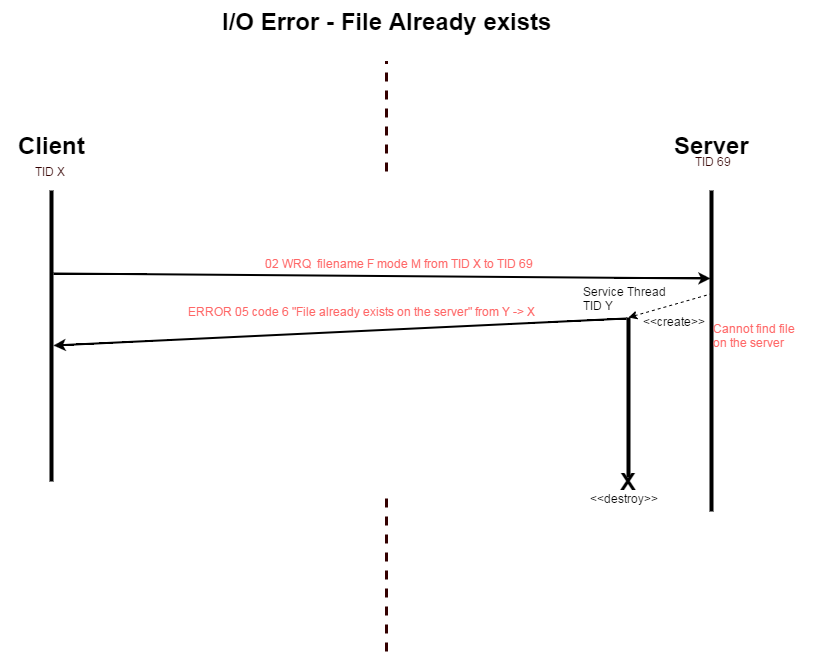

The diagram above was exported from draw.io. Its source (the exported page's mxGraphModel, read from the mxfile embedded in the PNG):
<mxGraphModel dx="1434" dy="760" grid="1" gridSize="10" guides="1" tooltips="1" connect="1" arrows="1" fold="1" page="1" pageScale="1" pageWidth="826" pageHeight="1169" background="#ffffff" math="0">
  <root>
    <mxCell id="0" />
    <mxCell id="1" parent="0" />
    <mxCell id="8efceb7a0c5461b-1" value="Client" style="text;html=1;fontSize=24;fontStyle=1;verticalAlign=middle;align=center;" vertex="1" parent="1">
      <mxGeometry x="15" y="204" width="100" height="40" as="geometry" />
    </mxCell>
    <mxCell id="8efceb7a0c5461b-2" value="Server" style="text;html=1;fontSize=24;fontStyle=1;verticalAlign=middle;align=center;" vertex="1" parent="1">
      <mxGeometry x="675" y="204" width="100" height="40" as="geometry" />
    </mxCell>
    <mxCell id="8efceb7a0c5461b-3" value="I/O Error - File Already exists" style="text;html=1;fontSize=24;fontStyle=1;verticalAlign=middle;align=center;" vertex="1" parent="1">
      <mxGeometry x="350" y="80" width="100" height="40" as="geometry" />
    </mxCell>
    <mxCell id="8efceb7a0c5461b-4" value="" style="endArrow=classic;html=1;strokeColor=#000000;strokeWidth=2;fontColor=#FF6666;exitX=0.1;exitY=0.3;exitPerimeter=0;entryX=0.107;entryY=0.6;entryPerimeter=0;" edge="1" parent="1">
      <mxGeometry x="67" y="352" width="50" height="50" as="geometry">
        <mxPoint x="67" y="352" as="sourcePoint" />
        <mxPoint x="724" y="357" as="targetPoint" />
      </mxGeometry>
    </mxCell>
    <mxCell id="8efceb7a0c5461b-5" value="" style="line;direction=south;html=1;" vertex="1" parent="1">
      <mxGeometry x="720" y="269" width="10" height="321" as="geometry" />
    </mxCell>
    <mxCell id="8efceb7a0c5461b-6" value="" style="line;direction=south;html=1;" vertex="1" parent="1">
      <mxGeometry x="60" y="269" width="10" height="291" as="geometry" />
    </mxCell>
    <mxCell id="8efceb7a0c5461b-7" value="" style="endArrow=none;html=1;dashed=1;strokeColor=#330000;strokeWidth=3;fontColor=#FF6666;" edge="1" parent="1">
      <mxGeometry x="400" y="570" width="50" height="50" as="geometry">
        <mxPoint x="400" y="730" as="sourcePoint" />
        <mxPoint x="400" y="570" as="targetPoint" />
      </mxGeometry>
    </mxCell>
    <mxCell id="8efceb7a0c5461b-8" value="" style="endArrow=none;html=1;dashed=1;strokeColor=#330000;strokeWidth=3;fontColor=#FF6666;" edge="1" parent="1">
      <mxGeometry x="400" width="50" height="50" as="geometry">
        <mxPoint x="400" y="250" as="sourcePoint" />
        <mxPoint x="400" y="140" as="targetPoint" />
      </mxGeometry>
    </mxCell>
    <mxCell id="8efceb7a0c5461b-9" value="&lt;font color=&quot;#330000&quot;&gt;TID X&lt;/font&gt;" style="text;html=1;resizable=0;points=[];autosize=1;align=left;verticalAlign=top;spacingTop=-4;fontColor=#FF6666;" vertex="1" parent="1">
      <mxGeometry x="47" y="243" width="50" height="20" as="geometry" />
    </mxCell>
    <mxCell id="8efceb7a0c5461b-10" value="&lt;font color=&quot;#330000&quot;&gt;TID 69&lt;/font&gt;" style="text;html=1;resizable=0;points=[];autosize=1;align=left;verticalAlign=top;spacingTop=-4;fontColor=#FF6666;" vertex="1" parent="1">
      <mxGeometry x="707" y="233" width="50" height="20" as="geometry" />
    </mxCell>
    <mxCell id="8efceb7a0c5461b-11" value="Cannot find file&lt;div&gt;on the server&lt;/div&gt;" style="text;html=1;resizable=0;points=[];autosize=1;align=left;verticalAlign=top;spacingTop=-4;fontColor=#FF6666;" vertex="1" parent="1">
      <mxGeometry x="725" y="400" width="100" height="30" as="geometry" />
    </mxCell>
    <mxCell id="8efceb7a0c5461b-12" value="" style="endArrow=classic;html=1;strokeColor=#000000;strokeWidth=2;fontColor=#FF6666;entryX=0.062;entryY=0.3;entryPerimeter=0;" edge="1" parent="1">
      <mxGeometry x="67" y="397" width="50" height="50" as="geometry">
        <mxPoint x="640" y="397" as="sourcePoint" />
        <mxPoint x="67" y="424" as="targetPoint" />
      </mxGeometry>
    </mxCell>
    <mxCell id="8efceb7a0c5461b-13" value="02 WRQ &amp;nbsp;&lt;span&gt;filename F mode M&lt;/span&gt;&amp;nbsp;from TID X to TID 69" style="text;html=1;resizable=0;points=[];autosize=1;align=left;verticalAlign=top;spacingTop=-4;fontColor=#FF6666;" vertex="1" parent="1">
      <mxGeometry x="277" y="335" width="280" height="20" as="geometry" />
    </mxCell>
    <mxCell id="8efceb7a0c5461b-14" value="ERROR 05 code 6 &quot;File already exists on the server&quot; from Y -&amp;gt; X" style="text;html=1;resizable=0;points=[];autosize=1;align=left;verticalAlign=top;spacingTop=-4;fontColor=#FF6666;" vertex="1" parent="1">
      <mxGeometry x="200" y="383" width="360" height="20" as="geometry" />
    </mxCell>
    <mxCell id="8efceb7a0c5461b-15" value="" style="line;direction=south;html=1;" vertex="1" parent="1">
      <mxGeometry x="637" y="396" width="10" height="160" as="geometry" />
    </mxCell>
    <mxCell id="8efceb7a0c5461b-16" value="" style="endArrow=classic;html=1;entryX=0;entryY=0.5;entryPerimeter=0;exitX=0.321;exitY=0.4;exitPerimeter=0;dashed=1;" edge="1" source="8efceb7a0c5461b-5" target="8efceb7a0c5461b-15" parent="1">
      <mxGeometry x="642" y="372" width="50" height="50" as="geometry">
        <mxPoint x="540" y="490" as="sourcePoint" />
        <mxPoint x="590" y="440" as="targetPoint" />
      </mxGeometry>
    </mxCell>
    <mxCell id="8efceb7a0c5461b-17" value="&amp;lt;&amp;lt;create&amp;gt;&amp;gt;" style="text;html=1;resizable=0;points=[];autosize=1;align=left;verticalAlign=top;spacingTop=-4;" vertex="1" parent="1">
      <mxGeometry x="655" y="393" width="80" height="20" as="geometry" />
    </mxCell>
    <mxCell id="8efceb7a0c5461b-18" value="Service Thread&lt;div&gt;TID Y&lt;/div&gt;" style="text;html=1;resizable=0;points=[];autosize=1;align=left;verticalAlign=top;spacingTop=-4;" vertex="1" parent="1">
      <mxGeometry x="595" y="363" width="100" height="30" as="geometry" />
    </mxCell>
    <mxCell id="8efceb7a0c5461b-19" value="X" style="text;html=1;fontSize=24;fontStyle=1;verticalAlign=middle;align=center;" vertex="1" parent="1">
      <mxGeometry x="592" y="540" width="100" height="40" as="geometry" />
    </mxCell>
    <mxCell id="8efceb7a0c5461b-20" value="&amp;lt;&amp;lt;destroy&amp;gt;&amp;gt;" style="text;html=1;resizable=0;points=[];autosize=1;align=left;verticalAlign=top;spacingTop=-4;" vertex="1" parent="1">
      <mxGeometry x="602" y="570" width="80" height="20" as="geometry" />
    </mxCell>
  </root>
</mxGraphModel>